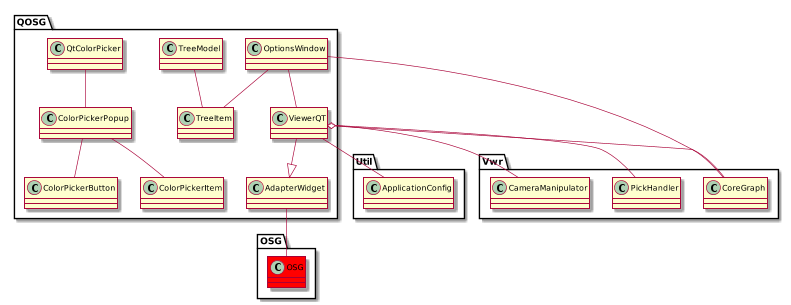

The diagram above was rendered by PlantUML. Its source (embedded in the PNG):
@startuml
scale 800 width


package QOSG{
	class OSG.OSG #red
	
	AdapterWidget -- OSG.OSG
	
	ColorPickerPopup -- ColorPickerItem
	ColorPickerPopup -- ColorPickerButton
	QtColorPicker -- ColorPickerPopup
	
	OptionsWindow -- Vwr.CoreGraph
	OptionsWindow -- ViewerQT
	OptionsWindow -- TreeItem
	
	TreeModel -- TreeItem
	
	ViewerQT --|> AdapterWidget
	ViewerQT -- Vwr.CoreGraph
	ViewerQT o-- Vwr.PickHandler
	ViewerQT o-- Vwr.CameraManipulator
	ViewerQT -- Util.ApplicationConfig
	}

@enduml